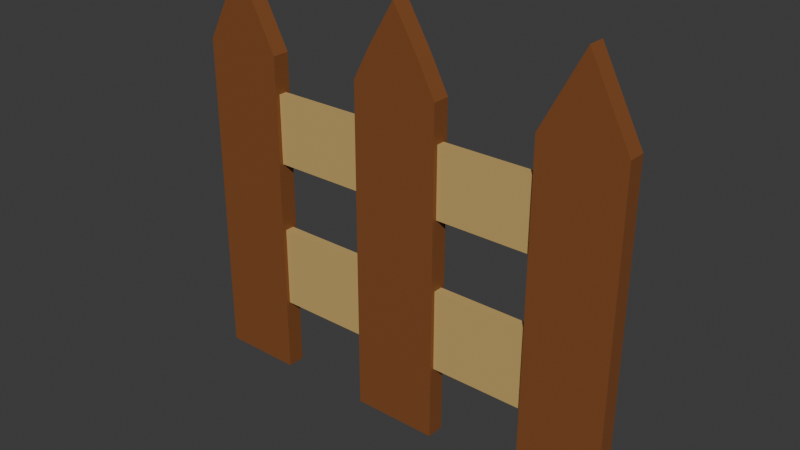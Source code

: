 # Source: fence.blend  (saved by Blender 4.0.36; exported with 4.5.12 LTS)
import bpy
from mathutils import Matrix  # noqa: F401  (used for matrix-valued properties, if any)

bpy.ops.wm.read_factory_settings(use_empty=True)
scene = bpy.context.scene
scene.name = 'Scene'

# ---- collections
col_collection = bpy.data.collections.new('Collection'); scene.collection.children.link(col_collection)

# ---- materials (node trees are filled in below, after node groups)
mat_wood = bpy.data.materials.new('wood')
mat_wood.use_transparent_shadow = False
mat_connector = bpy.data.materials.new('connector')
mat_connector.use_transparent_shadow = False

# ---- material node trees
mat_wood.use_nodes = True; mat_wood.node_tree.nodes.clear()
_N = mat_wood.node_tree.nodes; _L = mat_wood.node_tree.links
n0 = _N.new('ShaderNodeBsdfPrincipled'); n0.name = 'Principled BSDF'; n0.location = (10, 300)
n0.inputs[0].default_value = (0.2301, 0.07939, 0.02385, 1.0)
n0.inputs[3].default_value = 1.45
n1 = _N.new('ShaderNodeOutputMaterial'); n1.name = 'Material Output'; n1.location = (300, 300)
_L.new(n0.outputs[0], n1.inputs[0])
n1.is_active_output = True
mat_connector.use_nodes = True; mat_connector.node_tree.nodes.clear()
_N = mat_connector.node_tree.nodes; _L = mat_connector.node_tree.links
n0 = _N.new('ShaderNodeBsdfPrincipled'); n0.name = 'Principled BSDF'; n0.location = (10, 300)
n0.inputs[0].default_value = (0.5866, 0.4007, 0.1429, 1.0)
n0.inputs[3].default_value = 1.45
n1 = _N.new('ShaderNodeOutputMaterial'); n1.name = 'Material Output'; n1.location = (300, 300)
_L.new(n0.outputs[0], n1.inputs[0])
n1.is_active_output = True

# ---- world
world_world = bpy.data.worlds.new('World'); scene.world = world_world
world_world.use_nodes = True; world_world.node_tree.nodes.clear()
_N = world_world.node_tree.nodes; _L = world_world.node_tree.links
n0 = _N.new('ShaderNodeOutputWorld'); n0.name = 'World Output'; n0.location = (300, 300)
n1 = _N.new('ShaderNodeBackground'); n1.name = 'Background'; n1.location = (10, 300)
n1.inputs[0].default_value = (0.05088, 0.05088, 0.05088, 1.0)
_L.new(n1.outputs[0], n0.inputs[0])
n0.is_active_output = True
world_world.color = (0.05088, 0.05088, 0.05088)
world_world.use_sun_shadow = False
world_world.sun_shadow_jitter_overblur = 0.0

# ---- meshes
me_cube_001 = bpy.data.meshes.new('Cube.001')
me_cube_001.from_pydata([(-0.4573, -0.04438, 2.18), (-0.4573, 0.04438, 2.18), (-0.4573, -0.09385, -0.193), (-0.4573, -0.0498, 0.5843), (-0.4573, 0.09385, -0.193), (-0.4573, 0.0498, 0.5843), (0.0, -0.09385, -0.193), (0.0, 0.09385, -0.193), (-0.4573, -0.04438, 2.913), (-0.4573, 0.04438, 2.913), (-0.2684, -0.09385, 3.67), (-0.2684, 0.09385, 3.67), (0.0, 0.09385, 4.12), (0.0, -0.09385, 4.12), (-0.4573, -0.0498, 1.444), (-0.4573, 0.0498, 1.444), (-0.4573, -0.09385, 3.313), (-0.4573, 0.09385, 3.313), (-0.4573, -0.09385, 1.78), (-0.4573, 0.09385, 1.78), (-0.4573, -0.09385, 0.2477), (-0.4573, 0.09385, 0.2477), (-1.473, -0.04438, 2.18), (-1.473, 0.04438, 2.18), (-1.473, -0.04438, 2.913), (-1.473, 0.04438, 2.913), (-1.473, -0.0498, 1.444), (-1.473, 0.0498, 1.444), (-1.473, -0.0498, 0.5843), (-1.473, 0.0498, 0.5843), (-1.473, -0.0922, 1.785), (-1.473, 0.0922, 1.785), (-1.473, -0.0922, 3.308), (-1.473, 0.0922, 3.308), (-1.473, -0.09292, 1.746), (-1.473, 0.09219, 1.746), (-1.473, -0.09292, 0.2829), (-1.473, 0.09219, 0.2829), (-1.473, 0.09385, -0.193), (-1.473, -0.09385, -0.193), (-1.473, -0.09385, 0.2477), (-1.473, 0.09385, 0.2477), (-1.473, -0.09385, 0.2477), (-1.473, 0.09385, 0.2477), (-2.332, -0.0922, 3.309), (-2.332, 0.0922, 3.309), (-2.332, -0.09385, -0.1921), (-2.332, 0.09385, 0.2486), (-2.332, 0.09385, -0.1921), (-2.332, 0.09385, 0.2486), (-1.902, -0.0922, 4.126), (-1.902, 0.0922, 4.126), (0.4573, -0.04438, 2.18), (0.4573, 0.04438, 2.18), (0.4573, -0.09385, -0.193), (0.4573, -0.0498, 0.5843), (0.4573, 0.09385, -0.193), (0.4573, 0.0498, 0.5843), (0.4573, -0.04438, 2.913), (0.4573, 0.04438, 2.913), (0.2684, -0.09385, 3.67), (0.2684, 0.09385, 3.67), (0.4573, -0.0498, 1.444), (0.4573, 0.0498, 1.444), (0.4573, -0.09385, 3.313), (0.4573, 0.09385, 3.313), (0.4573, -0.09385, 1.78), (0.4573, 0.09385, 1.78), (0.4573, -0.09385, 0.2477), (0.4573, 0.09385, 0.2477), (1.473, -0.04438, 2.18), (1.473, 0.04438, 2.18), (1.473, -0.04438, 2.913), (1.473, 0.04438, 2.913), (1.473, -0.0498, 1.444), (1.473, 0.0498, 1.444), (1.473, -0.0498, 0.5843), (1.473, 0.0498, 0.5843), (1.473, -0.0922, 1.785), (1.473, 0.0922, 1.785), (1.473, -0.0922, 3.308), (1.473, 0.0922, 3.308), (1.473, -0.09292, 1.746), (1.473, 0.09219, 1.746), (1.473, -0.09292, 0.2829), (1.473, 0.09219, 0.2829), (1.473, 0.09385, -0.193), (1.473, -0.09385, -0.193), (1.473, -0.09385, 0.2477), (1.473, 0.09385, 0.2477), (1.473, -0.09385, 0.2477), (1.473, 0.09385, 0.2477), (2.332, -0.0922, 3.309), (2.332, 0.0922, 3.309), (2.332, -0.09385, -0.1921), (2.332, 0.09385, 0.2486), (2.332, 0.09385, -0.1921), (2.332, 0.09385, 0.2486), (1.902, -0.0922, 4.126), (1.902, 0.0922, 4.126)], [], [(39, 32, 50, 44, 46), (5, 3, 28, 29), (87, 94, 92, 98, 80), (4, 7, 6, 2), (64, 60, 13, 6, 54), (2, 6, 13, 10, 16), (9, 1, 23, 25), (12, 11, 10, 13), (17, 16, 10, 11), (0, 1, 19, 18), (9, 8, 16, 17), (1, 9, 17, 19), (8, 0, 18, 16), (15, 14, 18, 19), (14, 3, 20, 18), (5, 15, 19, 21), (3, 5, 21, 20), (27, 29, 37, 35), (22, 24, 32, 30), (1, 0, 22, 23), (3, 14, 26, 28), (0, 8, 24, 22), (8, 9, 25, 24), (15, 5, 29, 27), (14, 15, 27, 26), (24, 25, 33, 32), (25, 23, 31, 33), (23, 22, 30, 31), (26, 27, 35, 34), (29, 28, 36, 37), (28, 26, 34, 36), (40, 41, 43, 42), (42, 43, 37, 36), (4, 2, 20, 21), (44, 45, 48, 46), (38, 39, 46, 48), (39, 38, 41, 40), (50, 51, 45, 44), (43, 41, 47, 49), (32, 33, 51, 50), (57, 77, 76, 55), (56, 54, 6, 7), (59, 73, 71, 53), (12, 13, 60, 61), (65, 61, 60, 64), (4, 17, 11, 12, 61, 65, 56, 7), (52, 66, 67, 53), (59, 65, 64, 58), (53, 67, 65, 59), (58, 64, 66, 52), (63, 67, 66, 62), (62, 66, 68, 55), (57, 69, 67, 63), (55, 68, 69, 57), (75, 83, 85, 77), (70, 78, 80, 72), (53, 71, 70, 52), (55, 76, 74, 62), (52, 70, 72, 58), (58, 72, 73, 59), (63, 75, 77, 57), (62, 74, 75, 63), (72, 80, 81, 73), (73, 81, 79, 71), (71, 79, 78, 70), (74, 82, 83, 75), (77, 85, 84, 76), (76, 84, 82, 74), (88, 90, 91, 89), (90, 84, 85, 91), (56, 69, 68, 54), (92, 94, 96, 93), (86, 96, 94, 87), (87, 88, 89, 86), (98, 92, 93, 99), (91, 97, 95, 89), (80, 98, 99, 81), (48, 45, 51, 33, 38), (96, 86, 81, 99, 93), (31, 30, 34, 35), (79, 83, 82, 78)])
me_cube_001.polygons.foreach_set('material_index', [0, 1, 0, 0, 0, 0, 1, 0, 0, 0, 0, 0, 0, 0, 0, 0, 0, 0, 0, 1, 1, 1, 1, 1, 1, 0, 0, 0, 0, 0, 0, 0, 0, 0, 0, 0, 0, 0, 0, 0, 1, 0, 1, 0, 0, 0, 0, 0, 0, 0, 0, 0, 0, 0, 0, 0, 1, 1, 1, 1, 1, 1, 0, 0, 0, 0, 0, 0, 0, 0, 0, 0, 0, 0, 0, 0, 0, 0, 0, 0, 0])
_uv = me_cube_001.uv_layers.new(name='UVMap')
_uv.uv.foreach_set('vector', [0.0, 0.0, 0.625, 0.06589, 0.625, 0.06589, 0.625, 0.06589, 0.0, 0.0, 0.625, 0.1913, 0.625, 0.05866, 0.625, 0.05866, 0.625, 0.1913, 0.0, 0.0, 0.0, 0.0, 0.625, 0.06589, 0.625, 0.06589, 0.625, 0.06589, 0.125, 0.5, 0.375, 0.5, 0.375, 0.75, 0.125, 0.75, 0.625, 0.0, 0.625, 0.0, 0.625, 0.75, 0.375, 0.75, 0.125, 0.75, 0.125, 0.75, 0.375, 0.75, 0.625, 0.75, 0.625, 0.0, 0.625, 0.0, 0.625, 0.1841, 0.625, 0.1841, 0.625, 0.1841, 0.625, 0.1841, 0.625, 0.5, 0.875, 0.5, 0.875, 0.75, 0.625, 0.75, 0.625, 0.25, 0.625, 0.0, 0.625, 0.0, 0.625, 0.25, 0.625, 0.06589, 0.625, 0.1841, 0.625, 0.25, 0.625, 0.0, 0.625, 0.1841, 0.625, 0.06589, 0.625, 0.0, 0.625, 0.25, 0.625, 0.1841, 0.625, 0.1841, 0.625, 0.25, 0.625, 0.25, 0.625, 0.06589, 0.625, 0.06589, 0.625, 0.0, 0.625, 0.0, 0.625, 0.1913, 0.625, 0.05866, 0.625, 0.0, 0.625, 0.25, 0.625, 0.05866, 0.625, 0.05866, 0.625, 0.0, 0.625, 0.0, 0.625, 0.1913, 0.625, 0.1913, 0.625, 0.25, 0.625, 0.25, 0.625, 0.05866, 0.625, 0.1913, 0.625, 0.25, 0.625, 0.0, 0.625, 0.1913, 0.625, 0.1913, 0.625, 0.1913, 0.625, 0.1913, 0.625, 0.06589, 0.625, 0.06589, 0.625, 0.06589, 0.625, 0.06589, 0.625, 0.1841, 0.625, 0.06589, 0.625, 0.06589, 0.625, 0.1841, 0.625, 0.05866, 0.625, 0.05866, 0.625, 0.05866, 0.625, 0.05866, 0.625, 0.06589, 0.625, 0.06589, 0.625, 0.06589, 0.625, 0.06589, 0.625, 0.06589, 0.625, 0.1841, 0.625, 0.1841, 0.625, 0.06589, 0.625, 0.1913, 0.625, 0.1913, 0.625, 0.1913, 0.625, 0.1913, 0.625, 0.05866, 0.625, 0.1913, 0.625, 0.1913, 0.625, 0.05866, 0.625, 0.06589, 0.625, 0.1841, 0.625, 0.1841, 0.625, 0.06589, 0.625, 0.1841, 0.625, 0.1841, 0.625, 0.1841, 0.625, 0.1841, 0.625, 0.1841, 0.625, 0.06589, 0.625, 0.06589, 0.625, 0.1841, 0.625, 0.05866, 0.625, 0.1913, 0.625, 0.1913, 0.625, 0.05866, 0.625, 0.1913, 0.625, 0.05866, 0.625, 0.05866, 0.625, 0.1913, 0.625, 0.05866, 0.625, 0.05866, 0.625, 0.05866, 0.625, 0.05866, 0.625, 0.0, 0.625, 0.25, 0.625, 0.25, 0.625, 0.0, 0.625, 0.0, 0.625, 0.25, 0.625, 0.1913, 0.625, 0.05866, 0.375, 0.25, 0.375, 1.0, 0.625, 0.0, 0.625, 0.25, 0.625, 0.06589, 0.625, 0.1841, 0.0, 0.0, 0.0, 0.0, 0.0, 0.0, 0.0, 0.0, 0.0, 0.0, 0.0, 0.0, 0.0, 0.0, 0.0, 0.0, 0.0, 0.0, 0.625, 0.0, 0.625, 0.06589, 0.625, 0.1841, 0.625, 0.1841, 0.625, 0.06589, 0.625, 0.25, 0.625, 0.25, 0.625, 0.25, 0.625, 0.25, 0.625, 0.06589, 0.625, 0.1841, 0.625, 0.1841, 0.625, 0.06589, 0.625, 0.1913, 0.625, 0.1913, 0.625, 0.05866, 0.625, 0.05866, 0.125, 0.5, 0.125, 0.75, 0.375, 0.75, 0.375, 0.5, 0.625, 0.1841, 0.625, 0.1841, 0.625, 0.1841, 0.625, 0.1841, 0.625, 0.5, 0.625, 0.75, 0.875, 0.75, 0.875, 0.5, 0.625, 0.25, 0.625, 0.25, 0.625, 0.0, 0.625, 0.0, 0.125, 0.5, 0.625, 0.25, 0.625, 0.25, 0.625, 0.5, 0.875, 0.5, 0.625, 0.25, 0.125, 0.5, 0.375, 0.5, 0.625, 0.06589, 0.625, 0.0, 0.625, 0.25, 0.625, 0.1841, 0.625, 0.1841, 0.625, 0.25, 0.625, 0.0, 0.625, 0.06589, 0.625, 0.1841, 0.625, 0.25, 0.625, 0.25, 0.625, 0.1841, 0.625, 0.06589, 0.625, 0.0, 0.625, 0.0, 0.625, 0.06589, 0.625, 0.1913, 0.625, 0.25, 0.625, 0.0, 0.625, 0.05866, 0.625, 0.05866, 0.625, 0.0, 0.625, 0.0, 0.625, 0.05866, 0.625, 0.1913, 0.625, 0.25, 0.625, 0.25, 0.625, 0.1913, 0.625, 0.05866, 0.625, 0.0, 0.625, 0.25, 0.625, 0.1913, 0.625, 0.1913, 0.625, 0.1913, 0.625, 0.1913, 0.625, 0.1913, 0.625, 0.06589, 0.625, 0.06589, 0.625, 0.06589, 0.625, 0.06589, 0.625, 0.1841, 0.625, 0.1841, 0.625, 0.06589, 0.625, 0.06589, 0.625, 0.05866, 0.625, 0.05866, 0.625, 0.05866, 0.625, 0.05866, 0.625, 0.06589, 0.625, 0.06589, 0.625, 0.06589, 0.625, 0.06589, 0.625, 0.06589, 0.625, 0.06589, 0.625, 0.1841, 0.625, 0.1841, 0.625, 0.1913, 0.625, 0.1913, 0.625, 0.1913, 0.625, 0.1913, 0.625, 0.05866, 0.625, 0.05866, 0.625, 0.1913, 0.625, 0.1913, 0.625, 0.06589, 0.625, 0.06589, 0.625, 0.1841, 0.625, 0.1841, 0.625, 0.1841, 0.625, 0.1841, 0.625, 0.1841, 0.625, 0.1841, 0.625, 0.1841, 0.625, 0.1841, 0.625, 0.06589, 0.625, 0.06589, 0.625, 0.05866, 0.625, 0.05866, 0.625, 0.1913, 0.625, 0.1913, 0.625, 0.1913, 0.625, 0.1913, 0.625, 0.05866, 0.625, 0.05866, 0.625, 0.05866, 0.625, 0.05866, 0.625, 0.05866, 0.625, 0.05866, 0.625, 0.0, 0.625, 0.0, 0.625, 0.25, 0.625, 0.25, 0.625, 0.0, 0.625, 0.05866, 0.625, 0.1913, 0.625, 0.25, 0.375, 0.25, 0.625, 0.25, 0.625, 0.0, 0.375, 1.0, 0.625, 0.06589, 0.0, 0.0, 0.0, 0.0, 0.625, 0.1841, 0.0, 0.0, 0.0, 0.0, 0.0, 0.0, 0.0, 0.0, 0.0, 0.0, 0.625, 0.0, 0.0, 0.0, 0.0, 0.0, 0.625, 0.06589, 0.625, 0.06589, 0.625, 0.1841, 0.625, 0.1841, 0.625, 0.25, 0.625, 0.25, 0.625, 0.25, 0.625, 0.25, 0.625, 0.06589, 0.625, 0.06589, 0.625, 0.1841, 0.625, 0.1841, 0.0, 0.0, 0.625, 0.1841, 0.625, 0.1841, 0.625, 0.1841, 0.0, 0.0, 0.0, 0.0, 0.0, 0.0, 0.625, 0.1841, 0.625, 0.1841, 0.625, 0.1841, 0.0, 0.0, 0.0, 0.0, 0.625, 0.05866, 0.0, 0.0, 0.0, 0.0, 0.0, 0.0, 0.625, 0.05866, 0.0, 0.0])
me_cube_001.materials.append(mat_wood)
me_cube_001.materials.append(mat_connector)
me_cube_001.update()

# ---- objects
ob_cube = bpy.data.objects.new('Cube', me_cube_001)

# ---- transforms, parenting, visibility, modifiers, constraints
ob_cube.location = (0.0, 0.0, 0.0)

# ---- collection membership
col_collection.objects.link(ob_cube)

# ---- scene / render settings (as saved in the file)
scene.frame_start = 1; scene.frame_end = 250; scene.frame_set(1)
scene.render.engine = 'BLENDER_EEVEE_NEXT'
scene.cycles.sampling_pattern = 'TABULATED_SOBOL'
bpy.context.view_layer.update()

# ---- added for rendering (the .blend has no active camera and no usable light): camera, sun
cam_auto = bpy.data.cameras.new('AutoCamera')
cam_auto.lens = 50.0
cam_auto.sensor_width = 36.0
cam_auto.clip_end = 1000.0
ob_auto_camera = bpy.data.objects.new('AutoCamera', cam_auto)
scene.collection.objects.link(ob_auto_camera)
ob_auto_camera.location = (5.88378, -7.06053, 6.67363)
ob_auto_camera.rotation_euler = (1.09748, -7.21219e-08, 0.694738)
scene.camera = ob_auto_camera
light_auto_sun = bpy.data.lights.new('AutoSun', 'SUN')
light_auto_sun.energy = 3.0
light_auto_sun.angle = 0.0523599
ob_auto_sun = bpy.data.objects.new('AutoSun', light_auto_sun)
scene.collection.objects.link(ob_auto_sun)
ob_auto_sun.rotation_euler = (0.872665, 0.174533, 0.523599)
bpy.context.view_layer.update()
